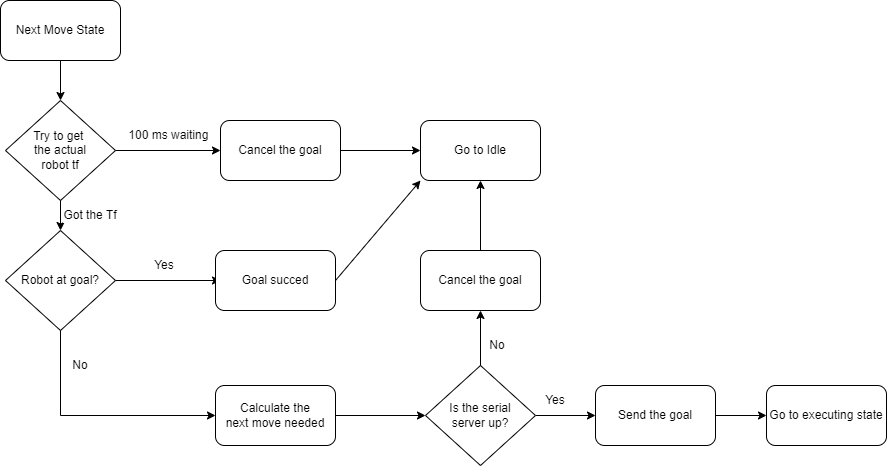

The diagram above was exported from draw.io. Its source (the exported page's mxGraphModel, read from the mxfile embedded in the PNG):
<mxGraphModel dx="2585" dy="449" grid="1" gridSize="10" guides="1" tooltips="1" connect="1" arrows="1" fold="1" page="1" pageScale="1" pageWidth="1169" pageHeight="827" math="0" shadow="0">
  <root>
    <mxCell id="0" />
    <mxCell id="1" parent="0" />
    <mxCell id="_k0ZnHSopx7mgTUMJGRh-1" value="Robot at goal?" style="rhombus;whiteSpace=wrap;html=1;labelBackgroundColor=#FFFFFF;fontColor=#000000;" vertex="1" parent="1">
      <mxGeometry x="125" y="1130" width="110" height="100" as="geometry" />
    </mxCell>
    <mxCell id="_k0ZnHSopx7mgTUMJGRh-2" value="Next Move State" style="rounded=1;whiteSpace=wrap;html=1;labelBackgroundColor=#FFFFFF;fontColor=#000000;" vertex="1" parent="1">
      <mxGeometry x="120" y="900" width="120" height="60" as="geometry" />
    </mxCell>
    <mxCell id="_k0ZnHSopx7mgTUMJGRh-3" value="" style="endArrow=classic;html=1;rounded=0;fontColor=#000000;exitX=1;exitY=0.5;exitDx=0;exitDy=0;" edge="1" parent="1" source="_k0ZnHSopx7mgTUMJGRh-1">
      <mxGeometry width="50" height="50" relative="1" as="geometry">
        <mxPoint x="100" y="1070" as="sourcePoint" />
        <mxPoint x="340" y="1180" as="targetPoint" />
      </mxGeometry>
    </mxCell>
    <mxCell id="_k0ZnHSopx7mgTUMJGRh-4" value="Try to get&amp;nbsp;&lt;br&gt;the actual &lt;br&gt;robot tf" style="rhombus;whiteSpace=wrap;html=1;labelBackgroundColor=#FFFFFF;fontColor=#000000;" vertex="1" parent="1">
      <mxGeometry x="125" y="1000" width="110" height="100" as="geometry" />
    </mxCell>
    <mxCell id="_k0ZnHSopx7mgTUMJGRh-5" value="" style="endArrow=classic;html=1;rounded=0;fontColor=#000000;exitX=1;exitY=0.5;exitDx=0;exitDy=0;entryX=0;entryY=0.5;entryDx=0;entryDy=0;" edge="1" parent="1" source="_k0ZnHSopx7mgTUMJGRh-4" target="_k0ZnHSopx7mgTUMJGRh-9">
      <mxGeometry width="50" height="50" relative="1" as="geometry">
        <mxPoint x="265" y="1049.58" as="sourcePoint" />
        <mxPoint x="340" y="1050" as="targetPoint" />
      </mxGeometry>
    </mxCell>
    <mxCell id="_k0ZnHSopx7mgTUMJGRh-6" value="" style="endArrow=classic;html=1;rounded=0;fontColor=#000000;exitX=0.5;exitY=1;exitDx=0;exitDy=0;entryX=0.5;entryY=0;entryDx=0;entryDy=0;" edge="1" parent="1" source="_k0ZnHSopx7mgTUMJGRh-2" target="_k0ZnHSopx7mgTUMJGRh-4">
      <mxGeometry width="50" height="50" relative="1" as="geometry">
        <mxPoint x="10" y="1030" as="sourcePoint" />
        <mxPoint x="60" y="980" as="targetPoint" />
      </mxGeometry>
    </mxCell>
    <mxCell id="_k0ZnHSopx7mgTUMJGRh-7" value="100 ms waiting&amp;nbsp;" style="text;html=1;strokeColor=none;fillColor=none;align=center;verticalAlign=middle;whiteSpace=wrap;rounded=0;labelBackgroundColor=#FFFFFF;fontColor=#000000;" vertex="1" parent="1">
      <mxGeometry x="240" y="1020" width="100" height="30" as="geometry" />
    </mxCell>
    <mxCell id="_k0ZnHSopx7mgTUMJGRh-8" value="" style="edgeStyle=orthogonalEdgeStyle;rounded=0;orthogonalLoop=1;jettySize=auto;html=1;" edge="1" parent="1" source="_k0ZnHSopx7mgTUMJGRh-9" target="_k0ZnHSopx7mgTUMJGRh-13">
      <mxGeometry relative="1" as="geometry" />
    </mxCell>
    <mxCell id="_k0ZnHSopx7mgTUMJGRh-9" value="Cancel the goal" style="rounded=1;whiteSpace=wrap;html=1;labelBackgroundColor=#FFFFFF;fontColor=#000000;" vertex="1" parent="1">
      <mxGeometry x="340" y="1020" width="120" height="60" as="geometry" />
    </mxCell>
    <mxCell id="_k0ZnHSopx7mgTUMJGRh-10" value="Goal succed" style="rounded=1;whiteSpace=wrap;html=1;labelBackgroundColor=#FFFFFF;fontColor=#000000;" vertex="1" parent="1">
      <mxGeometry x="335" y="1150" width="120" height="60" as="geometry" />
    </mxCell>
    <mxCell id="_k0ZnHSopx7mgTUMJGRh-11" value="" style="endArrow=classic;html=1;rounded=0;fontColor=#000000;exitX=0.5;exitY=1;exitDx=0;exitDy=0;entryX=0.5;entryY=0;entryDx=0;entryDy=0;" edge="1" parent="1" source="_k0ZnHSopx7mgTUMJGRh-4" target="_k0ZnHSopx7mgTUMJGRh-1">
      <mxGeometry width="50" height="50" relative="1" as="geometry">
        <mxPoint x="40" y="1140" as="sourcePoint" />
        <mxPoint x="90" y="1090" as="targetPoint" />
      </mxGeometry>
    </mxCell>
    <mxCell id="_k0ZnHSopx7mgTUMJGRh-12" value="Yes" style="text;html=1;strokeColor=none;fillColor=none;align=center;verticalAlign=middle;whiteSpace=wrap;rounded=0;labelBackgroundColor=#FFFFFF;fontColor=#000000;" vertex="1" parent="1">
      <mxGeometry x="234" y="1150" width="100" height="30" as="geometry" />
    </mxCell>
    <mxCell id="_k0ZnHSopx7mgTUMJGRh-13" value="Go to Idle" style="rounded=1;whiteSpace=wrap;html=1;" vertex="1" parent="1">
      <mxGeometry x="540" y="1020" width="120" height="60" as="geometry" />
    </mxCell>
    <mxCell id="_k0ZnHSopx7mgTUMJGRh-14" value="" style="edgeStyle=orthogonalEdgeStyle;rounded=0;orthogonalLoop=1;jettySize=auto;html=1;" edge="1" parent="1" source="_k0ZnHSopx7mgTUMJGRh-15">
      <mxGeometry relative="1" as="geometry">
        <mxPoint x="715" y="1315" as="targetPoint" />
      </mxGeometry>
    </mxCell>
    <mxCell id="_k0ZnHSopx7mgTUMJGRh-15" value="Is the serial&lt;br&gt;server up?" style="rhombus;whiteSpace=wrap;html=1;labelBackgroundColor=#FFFFFF;fontColor=#000000;" vertex="1" parent="1">
      <mxGeometry x="545" y="1265" width="110" height="100" as="geometry" />
    </mxCell>
    <mxCell id="_k0ZnHSopx7mgTUMJGRh-16" value="" style="endArrow=classic;html=1;rounded=0;exitX=0.5;exitY=0;exitDx=0;exitDy=0;entryX=0.5;entryY=1;entryDx=0;entryDy=0;" edge="1" parent="1" source="_k0ZnHSopx7mgTUMJGRh-15" target="_k0ZnHSopx7mgTUMJGRh-19">
      <mxGeometry width="50" height="50" relative="1" as="geometry">
        <mxPoint x="365" y="1400" as="sourcePoint" />
        <mxPoint x="585" y="1240" as="targetPoint" />
      </mxGeometry>
    </mxCell>
    <mxCell id="_k0ZnHSopx7mgTUMJGRh-17" value="" style="endArrow=classic;html=1;rounded=0;entryX=0;entryY=1;entryDx=0;entryDy=0;exitX=1;exitY=0.5;exitDx=0;exitDy=0;" edge="1" parent="1" source="_k0ZnHSopx7mgTUMJGRh-10" target="_k0ZnHSopx7mgTUMJGRh-13">
      <mxGeometry width="50" height="50" relative="1" as="geometry">
        <mxPoint x="365" y="1400" as="sourcePoint" />
        <mxPoint x="415" y="1350" as="targetPoint" />
      </mxGeometry>
    </mxCell>
    <mxCell id="_k0ZnHSopx7mgTUMJGRh-18" value="" style="edgeStyle=orthogonalEdgeStyle;rounded=0;orthogonalLoop=1;jettySize=auto;html=1;" edge="1" parent="1" source="_k0ZnHSopx7mgTUMJGRh-19" target="_k0ZnHSopx7mgTUMJGRh-13">
      <mxGeometry relative="1" as="geometry" />
    </mxCell>
    <mxCell id="_k0ZnHSopx7mgTUMJGRh-19" value="Cancel the goal" style="rounded=1;whiteSpace=wrap;html=1;labelBackgroundColor=#FFFFFF;fontColor=#000000;" vertex="1" parent="1">
      <mxGeometry x="540" y="1150" width="120" height="60" as="geometry" />
    </mxCell>
    <mxCell id="_k0ZnHSopx7mgTUMJGRh-21" value="" style="edgeStyle=orthogonalEdgeStyle;rounded=0;orthogonalLoop=1;jettySize=auto;html=1;" edge="1" parent="1" source="_k0ZnHSopx7mgTUMJGRh-22" target="_k0ZnHSopx7mgTUMJGRh-15">
      <mxGeometry relative="1" as="geometry" />
    </mxCell>
    <mxCell id="_k0ZnHSopx7mgTUMJGRh-22" value="Calculate the &lt;br&gt;next move needed" style="rounded=1;whiteSpace=wrap;html=1;labelBackgroundColor=#FFFFFF;fontColor=#000000;" vertex="1" parent="1">
      <mxGeometry x="335" y="1285" width="120" height="60" as="geometry" />
    </mxCell>
    <mxCell id="_k0ZnHSopx7mgTUMJGRh-23" value="" style="endArrow=classic;html=1;rounded=0;exitX=0.5;exitY=1;exitDx=0;exitDy=0;entryX=0;entryY=0.5;entryDx=0;entryDy=0;" edge="1" parent="1" source="_k0ZnHSopx7mgTUMJGRh-1" target="_k0ZnHSopx7mgTUMJGRh-22">
      <mxGeometry width="50" height="50" relative="1" as="geometry">
        <mxPoint x="305" y="1280" as="sourcePoint" />
        <mxPoint x="355" y="1230" as="targetPoint" />
        <Array as="points">
          <mxPoint x="180" y="1315" />
        </Array>
      </mxGeometry>
    </mxCell>
    <mxCell id="_k0ZnHSopx7mgTUMJGRh-43" value="Got the Tf" style="text;html=1;strokeColor=none;fillColor=none;align=center;verticalAlign=middle;whiteSpace=wrap;rounded=0;labelBackgroundColor=#FFFFFF;fontColor=#000000;" vertex="1" parent="1">
      <mxGeometry x="160" y="1100" width="100" height="30" as="geometry" />
    </mxCell>
    <mxCell id="_k0ZnHSopx7mgTUMJGRh-44" value="No" style="text;html=1;strokeColor=none;fillColor=none;align=center;verticalAlign=middle;whiteSpace=wrap;rounded=0;labelBackgroundColor=#FFFFFF;fontColor=#000000;" vertex="1" parent="1">
      <mxGeometry x="150" y="1250" width="100" height="30" as="geometry" />
    </mxCell>
    <mxCell id="_k0ZnHSopx7mgTUMJGRh-45" value="No" style="text;html=1;strokeColor=none;fillColor=none;align=center;verticalAlign=middle;whiteSpace=wrap;rounded=0;labelBackgroundColor=#FFFFFF;fontColor=#000000;" vertex="1" parent="1">
      <mxGeometry x="567.25" y="1230" width="100" height="30" as="geometry" />
    </mxCell>
    <mxCell id="_k0ZnHSopx7mgTUMJGRh-46" value="Yes" style="text;html=1;strokeColor=none;fillColor=none;align=center;verticalAlign=middle;whiteSpace=wrap;rounded=0;labelBackgroundColor=#FFFFFF;fontColor=#000000;" vertex="1" parent="1">
      <mxGeometry x="625" y="1285" width="100" height="30" as="geometry" />
    </mxCell>
    <mxCell id="_k0ZnHSopx7mgTUMJGRh-47" value="Go to executing state" style="rounded=1;whiteSpace=wrap;html=1;labelBackgroundColor=#FFFFFF;fontColor=#000000;" vertex="1" parent="1">
      <mxGeometry x="886" y="1285" width="120" height="60" as="geometry" />
    </mxCell>
    <mxCell id="_k0ZnHSopx7mgTUMJGRh-48" value="" style="edgeStyle=orthogonalEdgeStyle;rounded=0;orthogonalLoop=1;jettySize=auto;html=1;" edge="1" parent="1" source="_k0ZnHSopx7mgTUMJGRh-49" target="_k0ZnHSopx7mgTUMJGRh-47">
      <mxGeometry relative="1" as="geometry" />
    </mxCell>
    <mxCell id="_k0ZnHSopx7mgTUMJGRh-49" value="Send the goal" style="rounded=1;whiteSpace=wrap;html=1;labelBackgroundColor=#FFFFFF;fontColor=#000000;" vertex="1" parent="1">
      <mxGeometry x="715" y="1285" width="120" height="60" as="geometry" />
    </mxCell>
  </root>
</mxGraphModel>